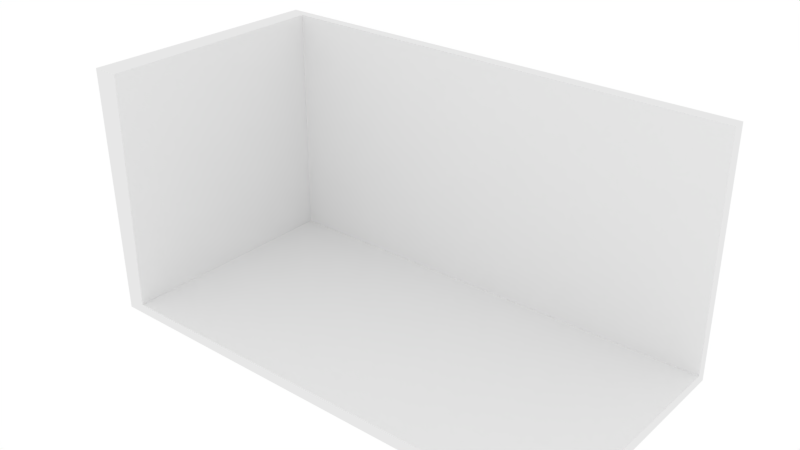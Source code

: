 # Source: room.blend  (saved by Blender 2.79.0; exported with 4.5.12 LTS)
import bpy
from mathutils import Matrix  # noqa: F401  (used for matrix-valued properties, if any)

bpy.ops.wm.read_factory_settings(use_empty=True)
scene = bpy.context.scene
scene.name = 'Scene'

# ---- collections
col_collection_1 = bpy.data.collections.new('Collection 1'); scene.collection.children.link(col_collection_1)

# ---- world
world_world = bpy.data.worlds.new('World'); scene.world = world_world
world_world.color = (1.0, 1.0, 1.0)
world_world.use_sun_shadow = False
world_world.sun_shadow_jitter_overblur = 0.0
world_world.cycles.sampling_method = 'MANUAL'

# ---- meshes
me_plane = bpy.data.meshes.new('Plane')
me_plane.from_pydata([(-1.0, -1.0, 0.0), (1.0, -1.0, 0.0), (-1.0, 1.0, 0.0), (1.0, 1.0, 0.0), (-1.0, -1.0, 2.0), (-1.0, 1.0, 2.0), (1.0, 1.0, 2.0), (-1.078, -1.0, -0.07778), (1.0, -1.0, -0.11), (-1.064, 1.064, -0.06351), (1.0, 1.078, -0.07778), (-1.11, -1.0, 2.0), (-1.078, 1.078, 2.0), (1.0, 1.11, 2.0)], [], [(0, 1, 3, 2), (2, 3, 6, 5), (0, 2, 5, 4), (7, 9, 10, 8), (9, 12, 13, 10), (7, 11, 12, 9), (1, 0, 7, 8), (3, 1, 8, 10), (4, 5, 12, 11), (5, 6, 13, 12), (6, 3, 10, 13), (0, 4, 11, 7)])
me_plane.use_remesh_preserve_volume = False
me_plane.use_remesh_preserve_attributes = False
me_plane.use_mirror_vertex_groups = False
me_plane.update()

# ---- objects
ob_plane = bpy.data.objects.new('Plane', me_plane)

# ---- transforms, parenting, visibility, modifiers, constraints
ob_plane.location = (0.0, 0.0, 0.0)
ob_plane.scale = (2.0, 1.0, 1.0)
ob_plane.lineart.crease_threshold = 0.0

# ---- collection membership
col_collection_1.objects.link(ob_plane)

# ---- scene / render settings (as saved in the file)
scene.frame_start = 1; scene.frame_end = 250; scene.frame_set(1)
scene.render.engine = 'BLENDER_EEVEE_NEXT'
scene.render.resolution_percentage = 50
scene.render.dither_intensity = 0.0
scene.cycles.use_denoising = False
scene.cycles.samples = 128
scene.cycles.sampling_pattern = 'TABULATED_SOBOL'
scene.cycles.use_adaptive_sampling = False
scene.cycles.use_light_tree = False
scene.cycles.blur_glossy = 0.0
scene.cycles.sample_clamp_indirect = 0.0
scene.view_settings.view_transform = 'Standard'
bpy.context.view_layer.update()

# ---- added for rendering (the .blend has no active camera): camera
cam_auto = bpy.data.cameras.new('AutoCamera')
cam_auto.lens = 50.0
cam_auto.sensor_width = 36.0
cam_auto.clip_end = 1000.0
ob_auto_camera = bpy.data.objects.new('AutoCamera', cam_auto)
scene.collection.objects.link(ob_auto_camera)
ob_auto_camera.location = (4.67195, -5.68334, 4.77056)
ob_auto_camera.rotation_euler = (1.09748, -7.21219e-08, 0.694738)
scene.camera = ob_auto_camera
bpy.context.view_layer.update()
